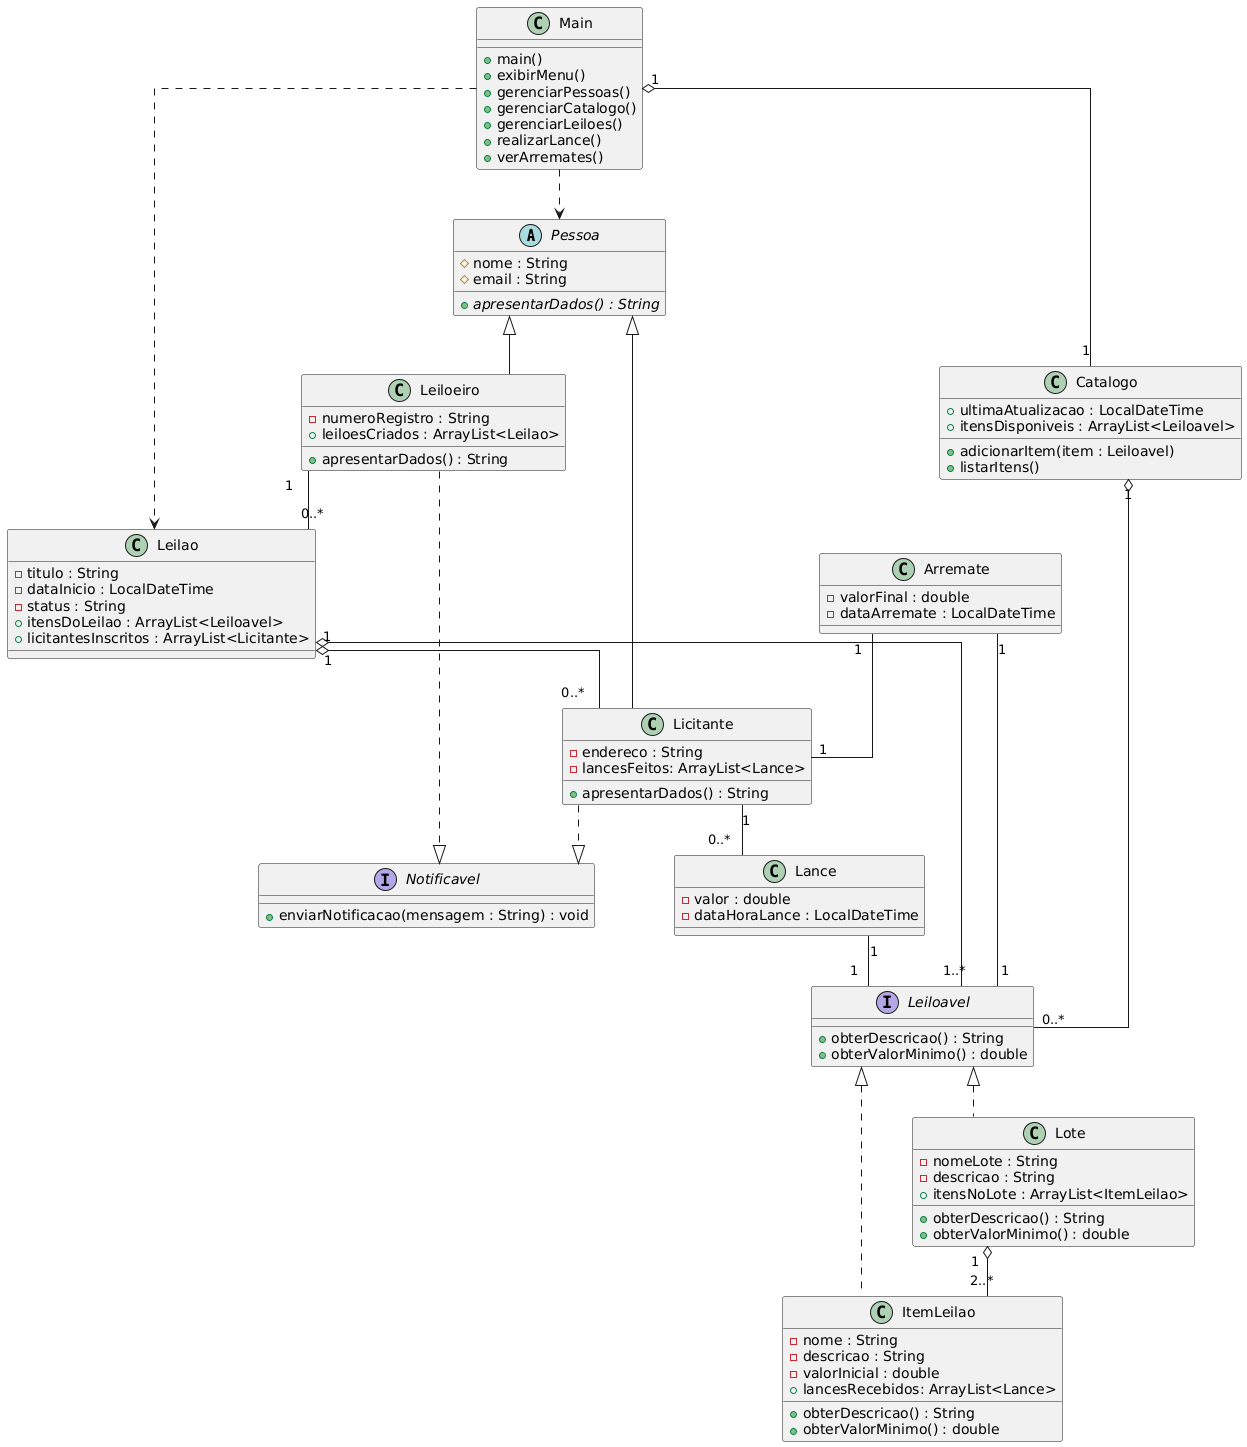

The diagram above was rendered by PlantUML. Its source (embedded in the PNG):
@startuml
skinparam linetype ortho
skinparam nodesep 80
skinparam ranksep 50


abstract class Pessoa {
  # nome : String
  # email : String
  + {abstract} apresentarDados() : String
}

class Leiloeiro extends Pessoa {
  - numeroRegistro : String
  + leiloesCriados : ArrayList<Leilao>
  + apresentarDados() : String
}

class Licitante extends Pessoa {
  - endereco : String
  - lancesFeitos: ArrayList<Lance>
  + apresentarDados() : String
}


interface Notificavel {
  + enviarNotificacao(mensagem : String) : void
}

interface Leiloavel {
  + obterDescricao() : String
  + obterValorMinimo() : double
}

Licitante ..|> Notificavel
Leiloeiro ..|> Notificavel


class Catalogo {
  + ultimaAtualizacao : LocalDateTime
  + itensDisponiveis : ArrayList<Leiloavel>
  + adicionarItem(item : Leiloavel)
  + listarItens()
}

class Leilao {
  - titulo : String
  - dataInicio : LocalDateTime
  - status : String
  + itensDoLeilao : ArrayList<Leiloavel>
  + licitantesInscritos : ArrayList<Licitante>
}

class ItemLeilao implements Leiloavel {
  - nome : String
  - descricao : String
  - valorInicial : double
  + lancesRecebidos: ArrayList<Lance>
  + obterDescricao() : String
  + obterValorMinimo() : double
}

class Lote implements Leiloavel {
  - nomeLote : String
  - descricao : String
  + itensNoLote : ArrayList<ItemLeilao>
  + obterDescricao() : String
  + obterValorMinimo() : double
}

class Lance {
  - valor : double
  - dataHoraLance : LocalDateTime
}

class Arremate {
  - valorFinal : double
  - dataArremate : LocalDateTime
}


class Main {
  + main()
  + exibirMenu()
  + gerenciarPessoas()
  + gerenciarCatalogo()
  + gerenciarLeiloes()
  + realizarLance()
  + verArremates()
}


Leiloeiro "1" -- "0..*" Leilao 
Leilao "1" o-- "0..*" Licitante
Leilao "1" o-- "1..*" Leiloavel 

Lote "1" o-- "2..*" ItemLeilao

Licitante "1" -- "0..*" Lance
Lance "1" -- "1" Leiloavel

Arremate "1" -- "1" Licitante 
Arremate "1" -- "1" Leiloavel 

Main "1" o-- "1" Catalogo 
Catalogo "1" o-- "0..*" Leiloavel

Main ..> Pessoa
Main ..> Leilao
@enduml